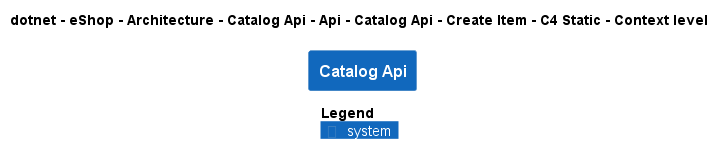

The diagram above was rendered by PlantUML. Its source (embedded in the PNG):
@startuml
!pragma layout smetana
!include ..\..\..\..\..\..\..\..\..\..\..\.c4s\C4_Context.puml

AddElementTag("c4interflow:lifecycle:new", $bgColor=green, $fontColor=#ffffff, $borderColor=green, $shadowing="False")
AddElementTag("c4interflow:lifecycle:changed", $bgColor=orange, $fontColor=#ffffff, $borderColor=orange, $shadowing="False")
AddElementTag("c4interflow:lifecycle:removed", $bgColor=red, $fontColor=#ffffff, $borderColor=red, $shadowing="False")

AddRelTag("c4interflow:lifecycle:new", $textColor=green, $lineColor=green)
AddRelTag("c4interflow:lifecycle:changed", $textColor=orange, $lineColor=orange)
AddRelTag("c4interflow:lifecycle:removed", $textColor=red, $lineColor=red)

SHOW_PERSON_PORTRAIT()
LAYOUT_TOP_DOWN()

skinparam linetype polyline

title dotnet - eShop - Architecture - Catalog Api - Api - Catalog Api - Create Item - C4 Static - Context level

System(dotnet.eShop.Architecture.SoftwareSystems.CatalogApi, "Catalog Api", "")



SHOW_LEGEND()
@enduml